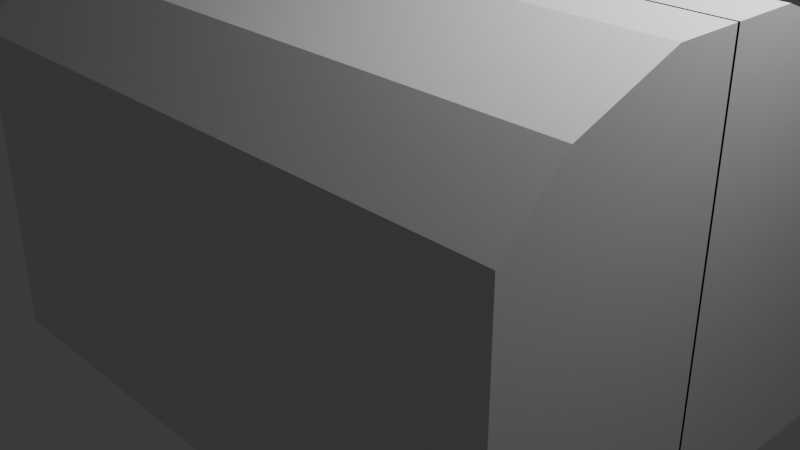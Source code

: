 # Source: Obj_Chest_Normal_A.blend  (saved by Blender 5.0.119; exported with 4.5.12 LTS)
import bpy
from mathutils import Matrix  # noqa: F401  (used for matrix-valued properties, if any)

bpy.ops.wm.read_factory_settings(use_empty=True)
scene = bpy.context.scene
scene.name = 'Scene'

# ---- collections
col_collection = bpy.data.collections.new('Collection'); scene.collection.children.link(col_collection)

# ---- materials (node trees are filled in below, after node groups)
mat_material = bpy.data.materials.new('Material')
mat_material.alpha_threshold = 0.0
mat_material.use_backface_culling_lightprobe_volume = False
mat_material.roughness = 0.5
mat_material.line_color = (0.0, 0.0, 0.0, 1.0)

# ---- material node trees
mat_material.use_nodes = True; mat_material.node_tree.nodes.clear()
_N = mat_material.node_tree.nodes; _L = mat_material.node_tree.links
n0 = _N.new('ShaderNodeOutputMaterial'); n0.name = 'Material Output'; n0.location = (200, 100)
n1 = _N.new('ShaderNodeBsdfPrincipled'); n1.name = 'Principled BSDF'; n1.location = (-200, 100)
_L.new(n1.outputs[0], n0.inputs[0])
n0.is_active_output = True

# ---- world
world_world = bpy.data.worlds.new('World'); scene.world = world_world
world_world.use_nodes = True; world_world.node_tree.nodes.clear()
_N = world_world.node_tree.nodes; _L = world_world.node_tree.links
n0 = _N.new('ShaderNodeOutputWorld'); n0.name = 'World Output'; n0.location = (200, 100)
n1 = _N.new('ShaderNodeBackground'); n1.name = 'Background'; n1.location = (-200, 100)
n1.inputs[0].default_value = (0.05088, 0.05088, 0.05088, 1.0)
_L.new(n1.outputs[0], n0.inputs[0])
n0.is_active_output = True
world_world.color = (0.05088, 0.05088, 0.05088)
world_world.sun_shadow_jitter_overblur = 0.0

# ---- cameras
cam_camera = bpy.data.cameras.new('Camera')
cam_camera.clip_end = 100.0
cam_camera.ortho_scale = 7.314

# ---- lights
light_light = bpy.data.lights.new('Light', 'POINT')
light_light.energy = 1000.0
light_light.shadow_soft_size = 0.1

# ---- meshes
me_cube = bpy.data.meshes.new('Cube')
me_cube.from_pydata([(1.0, -1.0, 1.0), (1.0, -1.0, -1.0), (0.0, -1.0, 1.0), (0.0, -1.0, -1.0), (1.0, 0.005915, 1.0), (1.0, 0.005915, -1.0), (0.0, 0.005915, -1.0), (0.0, 0.005915, 1.0), (1.0, -1.0, 0.3333), (1.0, -1.0, -0.3333), (0.0, -1.0, 0.3333), (0.0, -1.0, -0.3333), (1.0, 0.005915, 0.3333), (1.0, 0.005915, -0.3333), (0.5, -1.0, -1.0), (0.5, -1.0, 1.0), (0.5, 0.005915, 1.0), (0.5, 0.005915, -1.0), (0.5, -1.0, -0.3333), (0.5, -1.0, 0.3333), (1.0, -0.2866, 1.0), (0.0, -0.2866, -1.0), (0.0, -0.2866, 1.0), (1.0, -0.2866, -1.0), (1.0, -0.2866, -0.3333), (1.0, -0.2866, 0.3333), (0.5, -0.2866, 1.0), (0.5, -0.7291, -1.37), (1.0, -0.7291, -1.37), (0.0, -0.2866, -1.612), (0.0, -0.7291, -1.37), (1.0, -0.2866, -1.612), (1.0, 0.005915, -1.612), (0.5, 0.005915, -1.612), (0.0, 0.005915, -1.612), (0.5, -0.2866, -1.612)], [], [(23, 1, 28, 31), (25, 20, 0, 8), (19, 15, 2, 10), (26, 22, 2, 15), (14, 18, 11, 3), (18, 19, 10, 11), (23, 24, 9, 1), (24, 25, 8, 9), (9, 8, 19, 18), (1, 9, 18, 14), (20, 26, 15, 0), (8, 0, 15, 19), (3, 21, 29, 30), (6, 17, 33, 34), (4, 16, 26, 20), (13, 12, 25, 24), (5, 13, 24, 23), (16, 7, 22, 26), (12, 4, 20, 25), (14, 3, 30, 27), (35, 31, 28, 27), (29, 35, 27, 30), (34, 33, 35, 29), (33, 32, 31, 35), (17, 5, 32, 33), (1, 14, 27, 28), (21, 6, 34, 29), (5, 23, 31, 32)])
_uv = me_cube.uv_layers.new(name='UVMap')
_uv.uv.foreach_set('vector', [0.375, 0.6608, 0.375, 0.75, 0.375, 0.7161, 0.375, 0.6608, 0.5417, 0.6608, 0.625, 0.6608, 0.625, 0.75, 0.5417, 0.75, 0.5417, 0.8125, 0.625, 0.8125, 0.625, 0.875, 0.5417, 0.875, 0.6875, 0.6608, 0.75, 0.6608, 0.75, 0.75, 0.6875, 0.75, 0.375, 0.8125, 0.4583, 0.8125, 0.4583, 0.875, 0.375, 0.875, 0.4583, 0.8125, 0.5417, 0.8125, 0.5417, 0.875, 0.4583, 0.875, 0.375, 0.6608, 0.4583, 0.6608, 0.4583, 0.75, 0.375, 0.75, 0.4583, 0.6608, 0.5417, 0.6608, 0.5417, 0.75, 0.4583, 0.75, 0.4583, 0.75, 0.5417, 0.75, 0.5417, 0.8125, 0.4583, 0.8125, 0.375, 0.75, 0.4583, 0.75, 0.4583, 0.8125, 0.375, 0.8125, 0.625, 0.6608, 0.6875, 0.6608, 0.6875, 0.75, 0.625, 0.75, 0.5417, 0.75, 0.625, 0.75, 0.625, 0.8125, 0.5417, 0.8125, 0.0, 0.0, 0.0, 0.0, 0.0, 0.0, 0.0, 0.0, 0.0, 0.0, 0.0, 0.0, 0.0, 0.0, 0.0, 0.0, 0.625, 0.6243, 0.6875, 0.6243, 0.6875, 0.6608, 0.625, 0.6608, 0.4583, 0.6243, 0.5417, 0.6243, 0.5417, 0.6608, 0.4583, 0.6608, 0.375, 0.6243, 0.4583, 0.6243, 0.4583, 0.6608, 0.375, 0.6608, 0.6875, 0.6243, 0.75, 0.6243, 0.75, 0.6608, 0.6875, 0.6608, 0.5417, 0.6243, 0.625, 0.6243, 0.625, 0.6608, 0.5417, 0.6608, 0.375, 0.8125, 0.375, 0.875, 0.375, 0.875, 0.375, 0.8125, 0.3125, 0.6608, 0.375, 0.6608, 0.375, 0.7161, 0.3125, 0.7161, 0.25, 0.6608, 0.3125, 0.6608, 0.3125, 0.7161, 0.25, 0.7161, 0.25, 0.6243, 0.3125, 0.6243, 0.3125, 0.6608, 0.25, 0.6608, 0.3125, 0.6243, 0.375, 0.6243, 0.375, 0.6608, 0.3125, 0.6608, 0.0, 0.0, 0.0, 0.0, 0.0, 0.0, 0.0, 0.0, 0.375, 0.75, 0.375, 0.8125, 0.375, 0.8125, 0.375, 0.7161, 0.0, 0.0, 0.0, 0.0, 0.0, 0.0, 0.0, 0.0, 0.375, 0.6243, 0.375, 0.6608, 0.375, 0.6608, 0.375, 0.6243])
me_cube.materials.append(mat_material)
me_cube.use_mirror_vertex_groups = False
me_cube.update()

# ---- objects
ob_cube = bpy.data.objects.new('Cube', me_cube)
ob_light = bpy.data.objects.new('Light', light_light)
ob_camera = bpy.data.objects.new('Camera', cam_camera)

# ---- transforms, parenting, visibility, modifiers, constraints
ob_cube.location = (0.0, 0.0, 0.0)
ob_cube.scale = (-3.468, -2.466, -1.719)
ob_cube.lock_rotations_4d = False
ob_cube.empty_display_type = 'ARROWS'
ob_cube.lineart.crease_threshold = 0.0
_m = ob_cube.modifiers.new('Mirror', 'MIRROR')
_m.use_axis = (True, True, False)
ob_light.location = (4.076, 1.005, 5.904)
ob_light.rotation_euler = (0.6503, 0.05522, 1.866)
ob_light.lock_rotations_4d = False
ob_light.empty_display_type = 'ARROWS'
ob_light.color = (0.0, 0.0, 0.0, 0.0)
ob_light.lineart.crease_threshold = 0.0
ob_camera.location = (7.359, -6.926, 4.958)
ob_camera.rotation_euler = (1.109, 0.0, 0.8149)
ob_camera.lock_rotations_4d = False
ob_camera.empty_display_type = 'ARROWS'
ob_camera.color = (0.0, 0.0, 0.0, 0.0)
ob_camera.display_type = 'WIRE'
ob_camera.lineart.crease_threshold = 0.0

# ---- collection membership
col_collection.objects.link(ob_cube)
col_collection.objects.link(ob_light)
col_collection.objects.link(ob_camera)

# ---- scene / render settings (as saved in the file)
scene.camera = ob_camera
scene.frame_start = 1; scene.frame_end = 250; scene.frame_set(1)
scene.render.engine = 'BLENDER_EEVEE_NEXT'
scene.render.bake_bias = 0.0
scene.render.bake_samples = 0
scene.cycles.sampling_pattern = 'TABULATED_SOBOL'
scene.eevee.use_volume_custom_range = False
bpy.context.view_layer.update()
